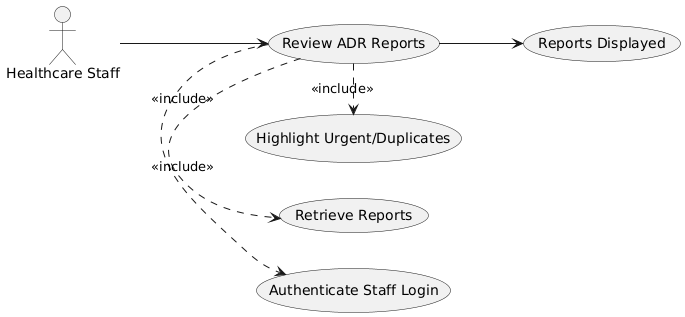

The diagram above was rendered by PlantUML. Its source (embedded in the PNG):
@startuml
left to right direction
actor "Healthcare Staff" as Staff

Staff --> (Review ADR Reports)
(Review ADR Reports) .> (Authenticate Staff Login) : <<include>>
(Review ADR Reports) .> (Retrieve Reports) : <<include>>
(Review ADR Reports) .> (Highlight Urgent/Duplicates) : <<include>>
(Review ADR Reports) --> (Reports Displayed)
@enduml